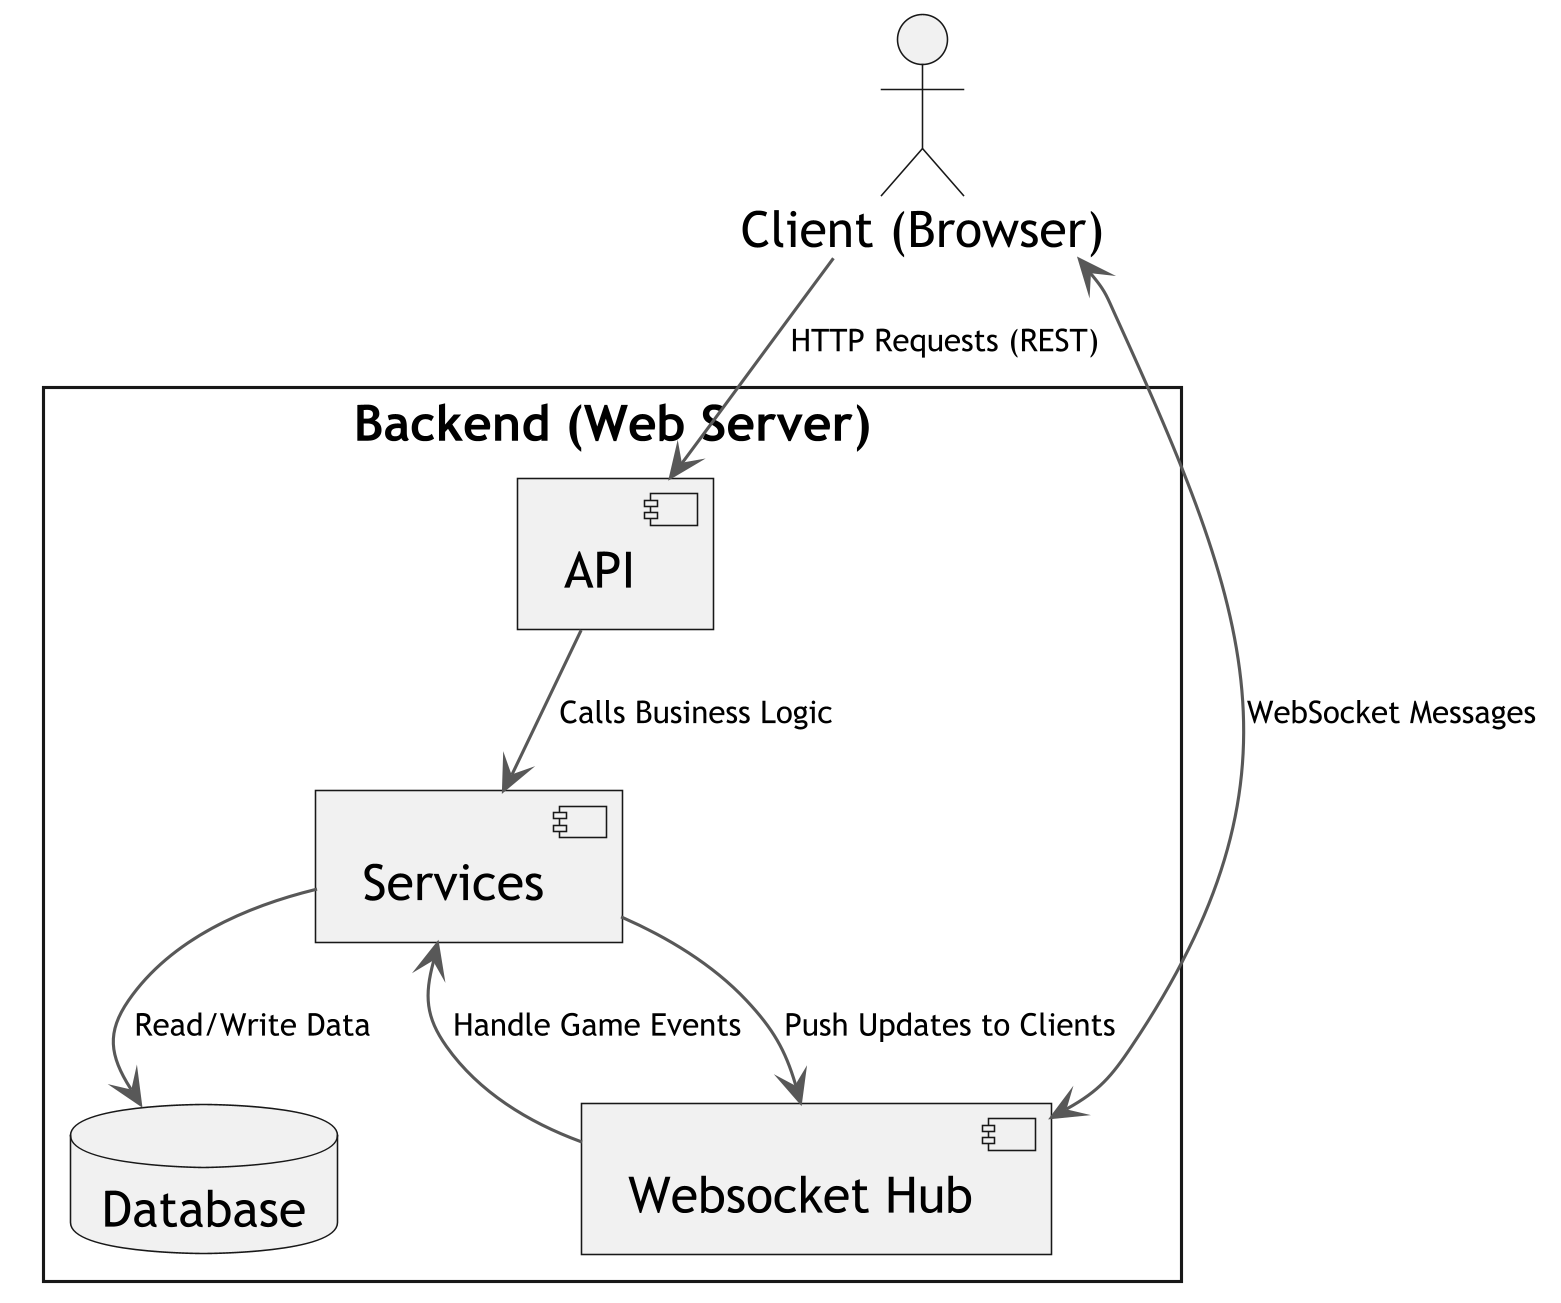

The diagram above was rendered by PlantUML. Its source (embedded in the PNG):
@startuml OverallSimpler
skinparam classAttributeIconSize 0
skinparam classFontSize 16
skinparam classFontName Trebuchet MS
skinparam classBackgroundColor #F0F0F0
skinparam classBorderColor #585858
skinparam classArrowColor #585858
skinparam wrapWidth 400
skinparam RoundCorner 0
skinparam DefaultFontName Trebuchet MS
skinparam DefaultFontSize 16
skinparam ClassFontSize 16
skinparam TitleFontSize 20
skinparam ClassAttributeFontSize 12
skinparam ClassStereotypeFontSize 10
skinparam ArrowFontSize 10
skinparam Dpi 300
skinparam svgAntiAlias true
skinparam Linetype ortho
skinparam Nodesep 50
skinparam ranksep 75
skinparam groupInheritance 2
skinparam packageStyle Rectangle
!pragma layout smetana

top to bottom direction

actor "Client (Browser)" as Client

package "Backend (Web Server)" {
    component "API" as API
    component "Websocket Hub" as SignalR
    component "Services" as Services
    database "Database" as DB
}

Client --> API : HTTP Requests (REST)
API --> Services : Calls Business Logic
Services --> DB : Read/Write Data

Client <--> SignalR : WebSocket Messages
SignalR --> Services : Handle Game Events
Services --> SignalR : Push Updates to Clients

@enduml